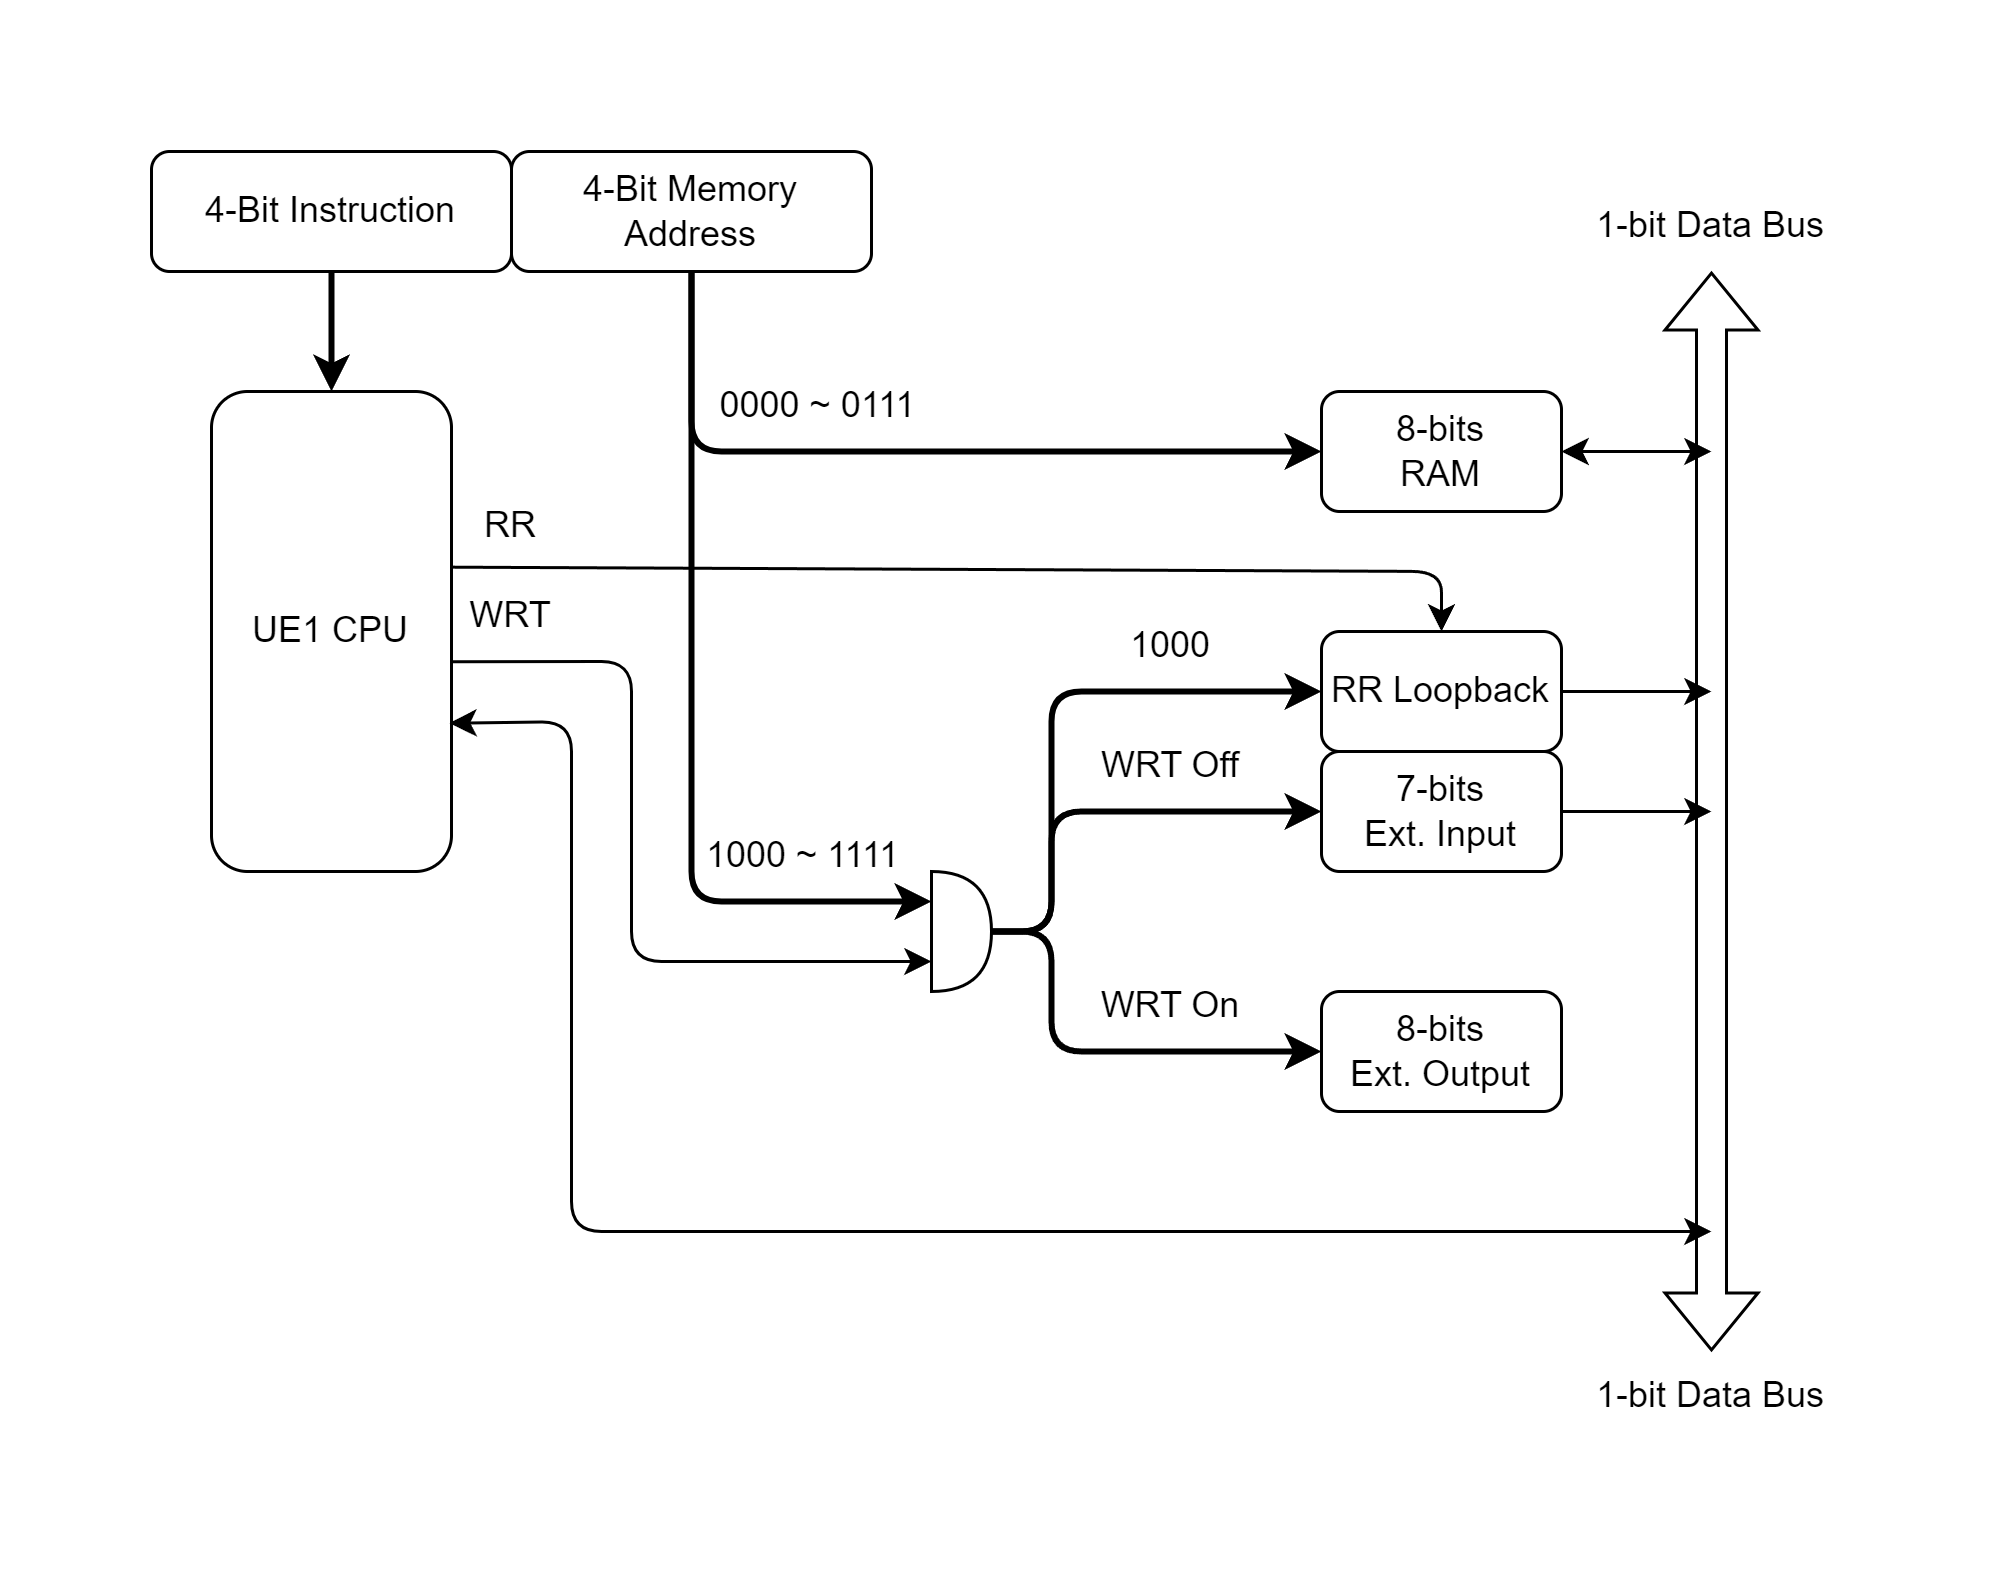

The diagram above was exported from draw.io. Its source (the exported page's mxGraphModel, read from the mxfile embedded in the PNG):
<mxGraphModel dx="1434" dy="844" grid="1" gridSize="10" guides="1" tooltips="1" connect="1" arrows="1" fold="1" page="1" pageScale="1" pageWidth="850" pageHeight="1100" math="0" shadow="0">
  <root>
    <mxCell id="0" />
    <mxCell id="1" parent="0" />
    <mxCell id="j-k6-z0j6OYI92zbAoEn-1" value="4-Bit Instruction" style="rounded=1;whiteSpace=wrap;html=1;" parent="1" vertex="1">
      <mxGeometry x="160" y="200" width="120" height="40" as="geometry" />
    </mxCell>
    <mxCell id="j-k6-z0j6OYI92zbAoEn-2" value="4-Bit Memory Address" style="rounded=1;whiteSpace=wrap;html=1;" parent="1" vertex="1">
      <mxGeometry x="280" y="200" width="120" height="40" as="geometry" />
    </mxCell>
    <mxCell id="j-k6-z0j6OYI92zbAoEn-3" value="UE1 CPU" style="rounded=1;whiteSpace=wrap;html=1;" parent="1" vertex="1">
      <mxGeometry x="180" y="280" width="80" height="160" as="geometry" />
    </mxCell>
    <mxCell id="j-k6-z0j6OYI92zbAoEn-4" value="8-bits&lt;div&gt;RAM&lt;/div&gt;" style="rounded=1;whiteSpace=wrap;html=1;" parent="1" vertex="1">
      <mxGeometry x="550" y="280" width="80" height="40" as="geometry" />
    </mxCell>
    <mxCell id="j-k6-z0j6OYI92zbAoEn-5" value="7-bits&lt;div&gt;Ext. Input&lt;/div&gt;" style="rounded=1;whiteSpace=wrap;html=1;" parent="1" vertex="1">
      <mxGeometry x="550" y="400" width="80" height="40" as="geometry" />
    </mxCell>
    <mxCell id="j-k6-z0j6OYI92zbAoEn-6" value="8-bits&lt;div&gt;Ext. Output&lt;/div&gt;" style="rounded=1;whiteSpace=wrap;html=1;" parent="1" vertex="1">
      <mxGeometry x="550" y="480" width="80" height="40" as="geometry" />
    </mxCell>
    <mxCell id="j-k6-z0j6OYI92zbAoEn-7" value="RR Loopback" style="rounded=1;whiteSpace=wrap;html=1;" parent="1" vertex="1">
      <mxGeometry x="550" y="360" width="80" height="40" as="geometry" />
    </mxCell>
    <mxCell id="j-k6-z0j6OYI92zbAoEn-8" value="" style="shape=flexArrow;endArrow=classic;startArrow=classic;html=1;rounded=0;" parent="1" source="j-k6-z0j6OYI92zbAoEn-9" edge="1">
      <mxGeometry width="100" height="100" relative="1" as="geometry">
        <mxPoint x="680" y="581.1428571428571" as="sourcePoint" />
        <mxPoint x="680" y="240" as="targetPoint" />
      </mxGeometry>
    </mxCell>
    <mxCell id="j-k6-z0j6OYI92zbAoEn-9" value="1-bit Data Bus" style="text;html=1;align=center;verticalAlign=middle;whiteSpace=wrap;rounded=0;" parent="1" vertex="1">
      <mxGeometry x="630" y="600" width="100" height="30" as="geometry" />
    </mxCell>
    <mxCell id="j-k6-z0j6OYI92zbAoEn-11" value="0000 ~ 0111" style="text;html=1;align=center;verticalAlign=middle;whiteSpace=wrap;rounded=0;" parent="1" vertex="1">
      <mxGeometry x="345" y="270" width="75" height="30" as="geometry" />
    </mxCell>
    <mxCell id="j-k6-z0j6OYI92zbAoEn-12" value="" style="shape=or;whiteSpace=wrap;html=1;" parent="1" vertex="1">
      <mxGeometry x="420" y="440" width="20" height="40" as="geometry" />
    </mxCell>
    <mxCell id="j-k6-z0j6OYI92zbAoEn-13" value="" style="endArrow=classic;html=1;rounded=1;exitX=1;exitY=0.5;exitDx=0;exitDy=0;exitPerimeter=0;entryX=0;entryY=0.5;entryDx=0;entryDy=0;strokeWidth=2;curved=0;" parent="1" source="j-k6-z0j6OYI92zbAoEn-12" target="j-k6-z0j6OYI92zbAoEn-5" edge="1">
      <mxGeometry width="50" height="50" relative="1" as="geometry">
        <mxPoint x="480" y="400" as="sourcePoint" />
        <mxPoint x="430" y="400" as="targetPoint" />
        <Array as="points">
          <mxPoint x="460" y="460" />
          <mxPoint x="460" y="420" />
        </Array>
      </mxGeometry>
    </mxCell>
    <mxCell id="j-k6-z0j6OYI92zbAoEn-15" value="" style="endArrow=classic;html=1;rounded=1;strokeWidth=2;curved=0;entryX=0;entryY=0.5;entryDx=0;entryDy=0;" parent="1" target="j-k6-z0j6OYI92zbAoEn-6" edge="1">
      <mxGeometry width="50" height="50" relative="1" as="geometry">
        <mxPoint x="440" y="460" as="sourcePoint" />
        <mxPoint x="530" y="350" as="targetPoint" />
        <Array as="points">
          <mxPoint x="460" y="460" />
          <mxPoint x="460" y="500" />
        </Array>
      </mxGeometry>
    </mxCell>
    <mxCell id="j-k6-z0j6OYI92zbAoEn-16" value="" style="endArrow=classic;html=1;rounded=1;exitX=1;exitY=0.5;exitDx=0;exitDy=0;exitPerimeter=0;entryX=0;entryY=0.5;entryDx=0;entryDy=0;strokeWidth=2;curved=0;" parent="1" source="j-k6-z0j6OYI92zbAoEn-12" target="j-k6-z0j6OYI92zbAoEn-7" edge="1">
      <mxGeometry width="50" height="50" relative="1" as="geometry">
        <mxPoint x="450" y="470" as="sourcePoint" />
        <mxPoint x="490" y="430" as="targetPoint" />
        <Array as="points">
          <mxPoint x="460" y="460" />
          <mxPoint x="460" y="380" />
        </Array>
      </mxGeometry>
    </mxCell>
    <mxCell id="j-k6-z0j6OYI92zbAoEn-17" value="" style="endArrow=classic;html=1;rounded=1;entryX=0;entryY=0.25;entryDx=0;entryDy=0;entryPerimeter=0;exitX=0.5;exitY=1;exitDx=0;exitDy=0;curved=0;strokeWidth=2;" parent="1" source="j-k6-z0j6OYI92zbAoEn-2" target="j-k6-z0j6OYI92zbAoEn-12" edge="1">
      <mxGeometry width="50" height="50" relative="1" as="geometry">
        <mxPoint x="420" y="400" as="sourcePoint" />
        <mxPoint x="470" y="350" as="targetPoint" />
        <Array as="points">
          <mxPoint x="340" y="450" />
        </Array>
      </mxGeometry>
    </mxCell>
    <mxCell id="j-k6-z0j6OYI92zbAoEn-18" value="" style="endArrow=classic;html=1;rounded=1;entryX=0;entryY=0.5;entryDx=0;entryDy=0;exitX=0.5;exitY=1;exitDx=0;exitDy=0;strokeWidth=2;curved=0;" parent="1" source="j-k6-z0j6OYI92zbAoEn-2" target="j-k6-z0j6OYI92zbAoEn-4" edge="1">
      <mxGeometry width="50" height="50" relative="1" as="geometry">
        <mxPoint x="420" y="400" as="sourcePoint" />
        <mxPoint x="470" y="350" as="targetPoint" />
        <Array as="points">
          <mxPoint x="340" y="300" />
        </Array>
      </mxGeometry>
    </mxCell>
    <mxCell id="j-k6-z0j6OYI92zbAoEn-19" value="1000 ~ 1111" style="text;html=1;align=center;verticalAlign=middle;whiteSpace=wrap;rounded=0;" parent="1" vertex="1">
      <mxGeometry x="340" y="420" width="75" height="30" as="geometry" />
    </mxCell>
    <mxCell id="j-k6-z0j6OYI92zbAoEn-20" value="WRT Off" style="text;html=1;align=center;verticalAlign=middle;whiteSpace=wrap;rounded=0;" parent="1" vertex="1">
      <mxGeometry x="470" y="390" width="60" height="30" as="geometry" />
    </mxCell>
    <mxCell id="j-k6-z0j6OYI92zbAoEn-21" value="WRT On" style="text;html=1;align=center;verticalAlign=middle;whiteSpace=wrap;rounded=0;" parent="1" vertex="1">
      <mxGeometry x="470" y="470" width="60" height="30" as="geometry" />
    </mxCell>
    <mxCell id="j-k6-z0j6OYI92zbAoEn-22" value="1000" style="text;html=1;align=center;verticalAlign=middle;whiteSpace=wrap;rounded=0;" parent="1" vertex="1">
      <mxGeometry x="470" y="350" width="60" height="30" as="geometry" />
    </mxCell>
    <mxCell id="j-k6-z0j6OYI92zbAoEn-24" value="" style="endArrow=classic;html=1;rounded=1;entryX=0.5;entryY=0;entryDx=0;entryDy=0;curved=0;exitX=1.005;exitY=0.366;exitDx=0;exitDy=0;exitPerimeter=0;" parent="1" source="j-k6-z0j6OYI92zbAoEn-3" target="j-k6-z0j6OYI92zbAoEn-7" edge="1">
      <mxGeometry width="50" height="50" relative="1" as="geometry">
        <mxPoint x="270" y="340" as="sourcePoint" />
        <mxPoint x="510" y="440" as="targetPoint" />
        <Array as="points">
          <mxPoint x="590" y="340" />
        </Array>
      </mxGeometry>
    </mxCell>
    <mxCell id="j-k6-z0j6OYI92zbAoEn-25" value="" style="endArrow=classic;html=1;rounded=1;entryX=0;entryY=0.75;entryDx=0;entryDy=0;entryPerimeter=0;curved=0;exitX=1.005;exitY=0.563;exitDx=0;exitDy=0;exitPerimeter=0;" parent="1" source="j-k6-z0j6OYI92zbAoEn-3" target="j-k6-z0j6OYI92zbAoEn-12" edge="1">
      <mxGeometry width="50" height="50" relative="1" as="geometry">
        <mxPoint x="270" y="370" as="sourcePoint" />
        <mxPoint x="510" y="440" as="targetPoint" />
        <Array as="points">
          <mxPoint x="320" y="370" />
          <mxPoint x="320" y="470" />
        </Array>
      </mxGeometry>
    </mxCell>
    <mxCell id="j-k6-z0j6OYI92zbAoEn-26" value="RR" style="text;html=1;align=center;verticalAlign=middle;whiteSpace=wrap;rounded=0;" parent="1" vertex="1">
      <mxGeometry x="260" y="310" width="40" height="30" as="geometry" />
    </mxCell>
    <mxCell id="j-k6-z0j6OYI92zbAoEn-27" value="WRT" style="text;html=1;align=center;verticalAlign=middle;whiteSpace=wrap;rounded=0;" parent="1" vertex="1">
      <mxGeometry x="260" y="340" width="40" height="30" as="geometry" />
    </mxCell>
    <mxCell id="j-k6-z0j6OYI92zbAoEn-28" value="" style="endArrow=classic;html=1;rounded=0;entryX=0.5;entryY=0;entryDx=0;entryDy=0;strokeWidth=2;" parent="1" source="j-k6-z0j6OYI92zbAoEn-1" target="j-k6-z0j6OYI92zbAoEn-3" edge="1">
      <mxGeometry width="50" height="50" relative="1" as="geometry">
        <mxPoint x="420" y="390" as="sourcePoint" />
        <mxPoint x="470" y="340" as="targetPoint" />
      </mxGeometry>
    </mxCell>
    <mxCell id="j-k6-z0j6OYI92zbAoEn-31" value="" style="endArrow=classic;html=1;rounded=0;exitX=1;exitY=0.5;exitDx=0;exitDy=0;" parent="1" source="j-k6-z0j6OYI92zbAoEn-5" edge="1">
      <mxGeometry width="50" height="50" relative="1" as="geometry">
        <mxPoint x="420" y="390" as="sourcePoint" />
        <mxPoint x="680" y="420" as="targetPoint" />
      </mxGeometry>
    </mxCell>
    <mxCell id="j-k6-z0j6OYI92zbAoEn-32" value="" style="endArrow=classic;startArrow=classic;html=1;rounded=1;curved=0;exitX=0.991;exitY=0.691;exitDx=0;exitDy=0;exitPerimeter=0;" parent="1" source="j-k6-z0j6OYI92zbAoEn-3" edge="1">
      <mxGeometry width="50" height="50" relative="1" as="geometry">
        <mxPoint x="270" y="390" as="sourcePoint" />
        <mxPoint x="680" y="560" as="targetPoint" />
        <Array as="points">
          <mxPoint x="300" y="390" />
          <mxPoint x="300" y="560" />
        </Array>
      </mxGeometry>
    </mxCell>
    <mxCell id="j-k6-z0j6OYI92zbAoEn-33" value="" style="endArrow=classic;html=1;rounded=0;exitX=1;exitY=0.5;exitDx=0;exitDy=0;" parent="1" source="j-k6-z0j6OYI92zbAoEn-7" edge="1">
      <mxGeometry width="50" height="50" relative="1" as="geometry">
        <mxPoint x="420" y="390" as="sourcePoint" />
        <mxPoint x="680" y="380" as="targetPoint" />
      </mxGeometry>
    </mxCell>
    <mxCell id="j-k6-z0j6OYI92zbAoEn-34" value="" style="endArrow=classic;startArrow=classic;html=1;rounded=0;exitX=1;exitY=0.5;exitDx=0;exitDy=0;" parent="1" source="j-k6-z0j6OYI92zbAoEn-4" edge="1">
      <mxGeometry width="50" height="50" relative="1" as="geometry">
        <mxPoint x="420" y="390" as="sourcePoint" />
        <mxPoint x="680" y="300" as="targetPoint" />
      </mxGeometry>
    </mxCell>
    <mxCell id="j-k6-z0j6OYI92zbAoEn-35" value="1-bit Data Bus" style="text;html=1;align=center;verticalAlign=middle;whiteSpace=wrap;rounded=0;" parent="1" vertex="1">
      <mxGeometry x="630" y="210" width="100" height="30" as="geometry" />
    </mxCell>
  </root>
</mxGraphModel>